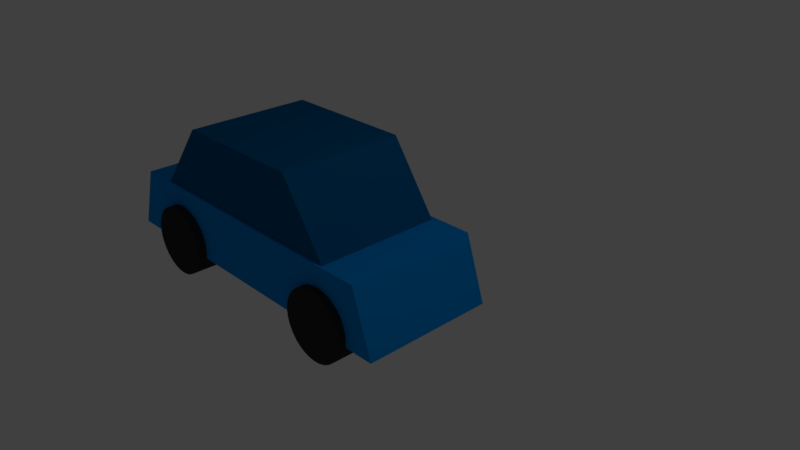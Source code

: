 # Source: Carblend.blend  (saved by Blender 2.79.0; exported with 4.5.12 LTS)
import bpy
from mathutils import Matrix  # noqa: F401  (used for matrix-valued properties, if any)

bpy.ops.wm.read_factory_settings(use_empty=True)
scene = bpy.context.scene
scene.name = 'Scene'

# ---- collections
col_collection_1 = bpy.data.collections.new('Collection 1'); scene.collection.children.link(col_collection_1)

# ---- materials (node trees are filled in below, after node groups)
mat_material_002 = bpy.data.materials.new('Material.002')
mat_material_002.alpha_threshold = 0.0
mat_material_002.diffuse_color = (0.03522, 0.03522, 0.03522, 1.0)
mat_material_002.roughness = 0.5
mat_material_003 = bpy.data.materials.new('Material.003')
mat_material_003.alpha_threshold = 0.0
mat_material_003.diffuse_color = (0.03522, 0.03522, 0.03522, 1.0)
mat_material_003.roughness = 0.5
mat_material_005 = bpy.data.materials.new('Material.005')
mat_material_005.alpha_threshold = 0.0
mat_material_005.diffuse_color = (0.03522, 0.03522, 0.03522, 1.0)
mat_material_005.roughness = 0.5
mat_material_001 = bpy.data.materials.new('Material.001')
mat_material_001.alpha_threshold = 0.0
mat_material_001.diffuse_color = (0.0, 0.1162, 0.3108, 1.0)
mat_material_001.roughness = 0.5
mat_material = bpy.data.materials.new('Material')
mat_material.alpha_threshold = 0.0
mat_material.diffuse_color = (0.0, 0.2782, 0.8, 1.0)
mat_material.roughness = 0.5
mat_material.line_color = (0.0, 0.0, 0.0, 1.0)

# ---- material node trees

# ---- world
world_world = bpy.data.worlds.new('World'); scene.world = world_world
world_world.color = (0.05088, 0.05088, 0.05088)
world_world.use_sun_shadow = False
world_world.sun_shadow_jitter_overblur = 0.0
world_world.cycles.sampling_method = 'MANUAL'

# ---- cameras
cam_camera = bpy.data.cameras.new('Camera')
cam_camera.clip_end = 100.0
cam_camera.lens = 35.0
cam_camera.sensor_width = 32.0
cam_camera.sensor_height = 18.0
cam_camera.ortho_scale = 7.314
cam_camera.dof.focus_distance = 0.0

# ---- lights
light_lamp = bpy.data.lights.new('Lamp', 'POINT')
light_lamp.transmission_factor = 0.0
light_lamp.cutoff_distance = 30.0
light_lamp.energy = 100.0
light_lamp.shadow_buffer_clip_start = 1.001
light_lamp.shadow_soft_size = 0.1
light_lamp.shadow_maximum_resolution = 0.006
light_lamp.use_absolute_resolution = True

# ---- meshes
me_cylinder_002 = bpy.data.meshes.new('Cylinder.002')
me_cylinder_002.from_pydata([(0.0, 1.0, -1.0), (0.0, 1.0, 1.0), (0.1951, 0.9808, -1.0), (0.1951, 0.9808, 1.0), (0.3827, 0.9239, -1.0), (0.3827, 0.9239, 1.0), (0.5556, 0.8315, -1.0), (0.5556, 0.8315, 1.0), (0.7071, 0.7071, -1.0), (0.7071, 0.7071, 1.0), (0.8315, 0.5556, -1.0), (0.8315, 0.5556, 1.0), (0.9239, 0.3827, -1.0), (0.9239, 0.3827, 1.0), (0.9808, 0.1951, -1.0), (0.9808, 0.1951, 1.0), (1.0, 7.55e-08, -1.0), (1.0, 7.55e-08, 1.0), (0.9808, -0.1951, -1.0), (0.9808, -0.1951, 1.0), (0.9239, -0.3827, -1.0), (0.9239, -0.3827, 1.0), (0.8315, -0.5556, -1.0), (0.8315, -0.5556, 1.0), (0.7071, -0.7071, -1.0), (0.7071, -0.7071, 1.0), (0.5556, -0.8315, -1.0), (0.5556, -0.8315, 1.0), (0.3827, -0.9239, -1.0), (0.3827, -0.9239, 1.0), (0.1951, -0.9808, -1.0), (0.1951, -0.9808, 1.0), (-3.258e-07, -1.0, -1.0), (-3.258e-07, -1.0, 1.0), (-0.1951, -0.9808, -1.0), (-0.1951, -0.9808, 1.0), (-0.3827, -0.9239, -1.0), (-0.3827, -0.9239, 1.0), (-0.5556, -0.8315, -1.0), (-0.5556, -0.8315, 1.0), (-0.7071, -0.7071, -1.0), (-0.7071, -0.7071, 1.0), (-0.8315, -0.5556, -1.0), (-0.8315, -0.5556, 1.0), (-0.9239, -0.3827, -1.0), (-0.9239, -0.3827, 1.0), (-0.9808, -0.1951, -1.0), (-0.9808, -0.1951, 1.0), (-1.0, 9.656e-07, -1.0), (-1.0, 9.656e-07, 1.0), (-0.9808, 0.1951, -1.0), (-0.9808, 0.1951, 1.0), (-0.9239, 0.3827, -1.0), (-0.9239, 0.3827, 1.0), (-0.8315, 0.5556, -1.0), (-0.8315, 0.5556, 1.0), (-0.7071, 0.7071, -1.0), (-0.7071, 0.7071, 1.0), (-0.5556, 0.8315, -1.0), (-0.5556, 0.8315, 1.0), (-0.3827, 0.9239, -1.0), (-0.3827, 0.9239, 1.0), (-0.1951, 0.9808, -1.0), (-0.1951, 0.9808, 1.0)], [], [(0, 1, 3, 2), (2, 3, 5, 4), (4, 5, 7, 6), (6, 7, 9, 8), (8, 9, 11, 10), (10, 11, 13, 12), (12, 13, 15, 14), (14, 15, 17, 16), (16, 17, 19, 18), (18, 19, 21, 20), (20, 21, 23, 22), (22, 23, 25, 24), (24, 25, 27, 26), (26, 27, 29, 28), (28, 29, 31, 30), (30, 31, 33, 32), (32, 33, 35, 34), (34, 35, 37, 36), (36, 37, 39, 38), (38, 39, 41, 40), (40, 41, 43, 42), (42, 43, 45, 44), (44, 45, 47, 46), (46, 47, 49, 48), (48, 49, 51, 50), (50, 51, 53, 52), (52, 53, 55, 54), (54, 55, 57, 56), (56, 57, 59, 58), (58, 59, 61, 60), (3, 1, 63, 61, 59, 57, 55, 53, 51, 49, 47, 45, 43, 41, 39, 37, 35, 33, 31, 29, 27, 25, 23, 21, 19, 17, 15, 13, 11, 9, 7, 5), (60, 61, 63, 62), (62, 63, 1, 0), (0, 2, 4, 6, 8, 10, 12, 14, 16, 18, 20, 22, 24, 26, 28, 30, 32, 34, 36, 38, 40, 42, 44, 46, 48, 50, 52, 54, 56, 58, 60, 62)])
me_cylinder_002.materials.append(mat_material_002)
me_cylinder_002.use_remesh_preserve_volume = False
me_cylinder_002.use_remesh_preserve_attributes = False
me_cylinder_002.use_mirror_vertex_groups = False
me_cylinder_002.update()
me_cylinder_001 = bpy.data.meshes.new('Cylinder.001')
me_cylinder_001.from_pydata([(0.0, 1.0, -1.0), (0.0, 1.0, 1.0), (0.1951, 0.9808, -1.0), (0.1951, 0.9808, 1.0), (0.3827, 0.9239, -1.0), (0.3827, 0.9239, 1.0), (0.5556, 0.8315, -1.0), (0.5556, 0.8315, 1.0), (0.7071, 0.7071, -1.0), (0.7071, 0.7071, 1.0), (0.8315, 0.5556, -1.0), (0.8315, 0.5556, 1.0), (0.9239, 0.3827, -1.0), (0.9239, 0.3827, 1.0), (0.9808, 0.1951, -1.0), (0.9808, 0.1951, 1.0), (1.0, 7.55e-08, -1.0), (1.0, 7.55e-08, 1.0), (0.9808, -0.1951, -1.0), (0.9808, -0.1951, 1.0), (0.9239, -0.3827, -1.0), (0.9239, -0.3827, 1.0), (0.8315, -0.5556, -1.0), (0.8315, -0.5556, 1.0), (0.7071, -0.7071, -1.0), (0.7071, -0.7071, 1.0), (0.5556, -0.8315, -1.0), (0.5556, -0.8315, 1.0), (0.3827, -0.9239, -1.0), (0.3827, -0.9239, 1.0), (0.1951, -0.9808, -1.0), (0.1951, -0.9808, 1.0), (-3.258e-07, -1.0, -1.0), (-3.258e-07, -1.0, 1.0), (-0.1951, -0.9808, -1.0), (-0.1951, -0.9808, 1.0), (-0.3827, -0.9239, -1.0), (-0.3827, -0.9239, 1.0), (-0.5556, -0.8315, -1.0), (-0.5556, -0.8315, 1.0), (-0.7071, -0.7071, -1.0), (-0.7071, -0.7071, 1.0), (-0.8315, -0.5556, -1.0), (-0.8315, -0.5556, 1.0), (-0.9239, -0.3827, -1.0), (-0.9239, -0.3827, 1.0), (-0.9808, -0.1951, -1.0), (-0.9808, -0.1951, 1.0), (-1.0, 9.656e-07, -1.0), (-1.0, 9.656e-07, 1.0), (-0.9808, 0.1951, -1.0), (-0.9808, 0.1951, 1.0), (-0.9239, 0.3827, -1.0), (-0.9239, 0.3827, 1.0), (-0.8315, 0.5556, -1.0), (-0.8315, 0.5556, 1.0), (-0.7071, 0.7071, -1.0), (-0.7071, 0.7071, 1.0), (-0.5556, 0.8315, -1.0), (-0.5556, 0.8315, 1.0), (-0.3827, 0.9239, -1.0), (-0.3827, 0.9239, 1.0), (-0.1951, 0.9808, -1.0), (-0.1951, 0.9808, 1.0)], [], [(0, 1, 3, 2), (2, 3, 5, 4), (4, 5, 7, 6), (6, 7, 9, 8), (8, 9, 11, 10), (10, 11, 13, 12), (12, 13, 15, 14), (14, 15, 17, 16), (16, 17, 19, 18), (18, 19, 21, 20), (20, 21, 23, 22), (22, 23, 25, 24), (24, 25, 27, 26), (26, 27, 29, 28), (28, 29, 31, 30), (30, 31, 33, 32), (32, 33, 35, 34), (34, 35, 37, 36), (36, 37, 39, 38), (38, 39, 41, 40), (40, 41, 43, 42), (42, 43, 45, 44), (44, 45, 47, 46), (46, 47, 49, 48), (48, 49, 51, 50), (50, 51, 53, 52), (52, 53, 55, 54), (54, 55, 57, 56), (56, 57, 59, 58), (58, 59, 61, 60), (3, 1, 63, 61, 59, 57, 55, 53, 51, 49, 47, 45, 43, 41, 39, 37, 35, 33, 31, 29, 27, 25, 23, 21, 19, 17, 15, 13, 11, 9, 7, 5), (60, 61, 63, 62), (62, 63, 1, 0), (0, 2, 4, 6, 8, 10, 12, 14, 16, 18, 20, 22, 24, 26, 28, 30, 32, 34, 36, 38, 40, 42, 44, 46, 48, 50, 52, 54, 56, 58, 60, 62)])
me_cylinder_001.materials.append(mat_material_003)
me_cylinder_001.use_remesh_preserve_volume = False
me_cylinder_001.use_remesh_preserve_attributes = False
me_cylinder_001.use_mirror_vertex_groups = False
me_cylinder_001.update()
me_cylinder = bpy.data.meshes.new('Cylinder')
me_cylinder.from_pydata([(0.0, 1.0, -1.0), (0.0, 1.0, 1.0), (0.1951, 0.9808, -1.0), (0.1951, 0.9808, 1.0), (0.3827, 0.9239, -1.0), (0.3827, 0.9239, 1.0), (0.5556, 0.8315, -1.0), (0.5556, 0.8315, 1.0), (0.7071, 0.7071, -1.0), (0.7071, 0.7071, 1.0), (0.8315, 0.5556, -1.0), (0.8315, 0.5556, 1.0), (0.9239, 0.3827, -1.0), (0.9239, 0.3827, 1.0), (0.9808, 0.1951, -1.0), (0.9808, 0.1951, 1.0), (1.0, 7.55e-08, -1.0), (1.0, 7.55e-08, 1.0), (0.9808, -0.1951, -1.0), (0.9808, -0.1951, 1.0), (0.9239, -0.3827, -1.0), (0.9239, -0.3827, 1.0), (0.8315, -0.5556, -1.0), (0.8315, -0.5556, 1.0), (0.7071, -0.7071, -1.0), (0.7071, -0.7071, 1.0), (0.5556, -0.8315, -1.0), (0.5556, -0.8315, 1.0), (0.3827, -0.9239, -1.0), (0.3827, -0.9239, 1.0), (0.1951, -0.9808, -1.0), (0.1951, -0.9808, 1.0), (-3.258e-07, -1.0, -1.0), (-3.258e-07, -1.0, 1.0), (-0.1951, -0.9808, -1.0), (-0.1951, -0.9808, 1.0), (-0.3827, -0.9239, -1.0), (-0.3827, -0.9239, 1.0), (-0.5556, -0.8315, -1.0), (-0.5556, -0.8315, 1.0), (-0.7071, -0.7071, -1.0), (-0.7071, -0.7071, 1.0), (-0.8315, -0.5556, -1.0), (-0.8315, -0.5556, 1.0), (-0.9239, -0.3827, -1.0), (-0.9239, -0.3827, 1.0), (-0.9808, -0.1951, -1.0), (-0.9808, -0.1951, 1.0), (-1.0, 9.656e-07, -1.0), (-1.0, 9.656e-07, 1.0), (-0.9808, 0.1951, -1.0), (-0.9808, 0.1951, 1.0), (-0.9239, 0.3827, -1.0), (-0.9239, 0.3827, 1.0), (-0.8315, 0.5556, -1.0), (-0.8315, 0.5556, 1.0), (-0.7071, 0.7071, -1.0), (-0.7071, 0.7071, 1.0), (-0.5556, 0.8315, -1.0), (-0.5556, 0.8315, 1.0), (-0.3827, 0.9239, -1.0), (-0.3827, 0.9239, 1.0), (-0.1951, 0.9808, -1.0), (-0.1951, 0.9808, 1.0)], [], [(0, 1, 3, 2), (2, 3, 5, 4), (4, 5, 7, 6), (6, 7, 9, 8), (8, 9, 11, 10), (10, 11, 13, 12), (12, 13, 15, 14), (14, 15, 17, 16), (16, 17, 19, 18), (18, 19, 21, 20), (20, 21, 23, 22), (22, 23, 25, 24), (24, 25, 27, 26), (26, 27, 29, 28), (28, 29, 31, 30), (30, 31, 33, 32), (32, 33, 35, 34), (34, 35, 37, 36), (36, 37, 39, 38), (38, 39, 41, 40), (40, 41, 43, 42), (42, 43, 45, 44), (44, 45, 47, 46), (46, 47, 49, 48), (48, 49, 51, 50), (50, 51, 53, 52), (52, 53, 55, 54), (54, 55, 57, 56), (56, 57, 59, 58), (58, 59, 61, 60), (3, 1, 63, 61, 59, 57, 55, 53, 51, 49, 47, 45, 43, 41, 39, 37, 35, 33, 31, 29, 27, 25, 23, 21, 19, 17, 15, 13, 11, 9, 7, 5), (60, 61, 63, 62), (62, 63, 1, 0), (0, 2, 4, 6, 8, 10, 12, 14, 16, 18, 20, 22, 24, 26, 28, 30, 32, 34, 36, 38, 40, 42, 44, 46, 48, 50, 52, 54, 56, 58, 60, 62)])
me_cylinder.materials.append(mat_material_005)
me_cylinder.use_remesh_preserve_volume = False
me_cylinder.use_remesh_preserve_attributes = False
me_cylinder.use_mirror_vertex_groups = False
me_cylinder.update()
me_cube_001 = bpy.data.meshes.new('Cube.001')
me_cube_001.from_pydata([(-1.0, -1.0, -1.0), (-0.4954, -1.0, 1.0), (-1.0, 1.0, -1.0), (-0.4954, 1.0, 1.0), (1.0, -1.0, -1.0), (0.5511, -1.0, 1.0), (1.0, 1.0, -1.0), (0.5511, 1.0, 1.0)], [], [(0, 1, 3, 2), (2, 3, 7, 6), (6, 7, 5, 4), (4, 5, 1, 0), (2, 6, 4, 0), (7, 3, 1, 5)])
me_cube_001.materials.append(mat_material_001)
me_cube_001.use_remesh_preserve_volume = False
me_cube_001.use_remesh_preserve_attributes = False
me_cube_001.use_mirror_vertex_groups = False
me_cube_001.update()
me_cube = bpy.data.meshes.new('Cube')
me_cube.from_pydata([(1.0, 1.0, -1.0), (1.0, -1.0, -1.0), (-4.338, -1.0, -1.0), (-4.338, 1.0, -1.0), (0.6864, 1.0, -0.04961), (0.6864, -1.0, -0.04961), (-4.023, -1.0, -0.04961), (-4.023, 1.0, -0.04961)], [], [(0, 1, 2, 3), (4, 7, 6, 5), (0, 4, 5, 1), (1, 5, 6, 2), (2, 6, 7, 3), (4, 0, 3, 7)])
me_cube.materials.append(mat_material)
me_cube.use_remesh_preserve_volume = False
me_cube.use_remesh_preserve_attributes = False
me_cube.use_mirror_vertex_groups = False
me_cube.update()

# ---- objects
ob_cylinder_002 = bpy.data.objects.new('Cylinder.002', me_cylinder_002)
ob_cylinder_001 = bpy.data.objects.new('Cylinder.001', me_cylinder_001)
ob_cylinder = bpy.data.objects.new('Cylinder', me_cylinder)
ob_cube_001 = bpy.data.objects.new('Cube.001', me_cube_001)
ob_cube = bpy.data.objects.new('Cube', me_cube)
ob_lamp = bpy.data.objects.new('Lamp', light_lamp)
ob_camera = bpy.data.objects.new('Camera', cam_camera)

# ---- transforms, parenting, visibility, modifiers, constraints
ob_cylinder_002.location = (-0.02918, 0.1693, -0.7004)
ob_cylinder_002.rotation_euler = (-1.571, 1.571, 0.0)
ob_cylinder_002.scale = (0.5283, 0.5283, 1.112)
ob_cylinder_002.lineart.crease_threshold = 0.0
ob_cylinder_001.location = (-3.17, 0.1351, -0.6689)
ob_cylinder_001.rotation_euler = (-1.571, 1.571, 0.0)
ob_cylinder_001.scale = (0.5283, 0.5283, 1.112)
ob_cylinder_001.lineart.crease_threshold = 0.0
ob_cylinder.location = (-3.178, 0.1541, -0.6688)
ob_cylinder.rotation_euler = (-1.571, 1.571, 0.0)
ob_cylinder.scale = (0.5283, 0.5283, 1.112)
ob_cylinder.lineart.crease_threshold = 0.0
ob_cube_001.location = (-1.754, 0.1457, 0.5278)
ob_cube_001.scale = (1.972, 0.9489, 0.6326)
ob_cube_001.lineart.crease_threshold = 0.0
ob_cube.location = (-0.0394, 0.1586, 0.1914)
ob_cube.lock_rotations_4d = False
ob_cube.empty_display_type = 'ARROWS'
ob_cube.lineart.crease_threshold = 0.0
ob_lamp.location = (4.076, 1.005, 5.904)
ob_lamp.rotation_euler = (0.6503, 0.05522, 1.866)
ob_lamp.lock_rotations_4d = False
ob_lamp.empty_display_type = 'ARROWS'
ob_lamp.color = (0.0, 0.0, 0.0, 0.0)
ob_lamp.lineart.crease_threshold = 0.0
ob_camera.location = (7.481, -6.508, 5.344)
ob_camera.rotation_euler = (1.109, -0.0, 0.8149)
ob_camera.lock_rotations_4d = False
ob_camera.empty_display_type = 'ARROWS'
ob_camera.color = (0.0, 0.0, 0.0, 0.0)
ob_camera.display_type = 'WIRE'
ob_camera.lineart.crease_threshold = 0.0

# ---- collection membership
col_collection_1.objects.link(ob_cylinder_002)
col_collection_1.objects.link(ob_cylinder_001)
col_collection_1.objects.link(ob_cylinder)
col_collection_1.objects.link(ob_cube_001)
col_collection_1.objects.link(ob_cube)
col_collection_1.objects.link(ob_lamp)
col_collection_1.objects.link(ob_camera)

# ---- scene / render settings (as saved in the file)
scene.camera = ob_camera
scene.frame_start = 1; scene.frame_end = 250; scene.frame_set(1)
scene.render.engine = 'CYCLES'
scene.render.resolution_percentage = 50
scene.render.dither_intensity = 0.0
scene.cycles.use_denoising = False
scene.cycles.samples = 128
scene.cycles.sampling_pattern = 'TABULATED_SOBOL'
scene.cycles.use_adaptive_sampling = False
scene.cycles.use_light_tree = False
scene.cycles.blur_glossy = 0.0
scene.cycles.sample_clamp_indirect = 0.0
scene.view_settings.view_transform = 'Standard'
bpy.context.view_layer.update()

